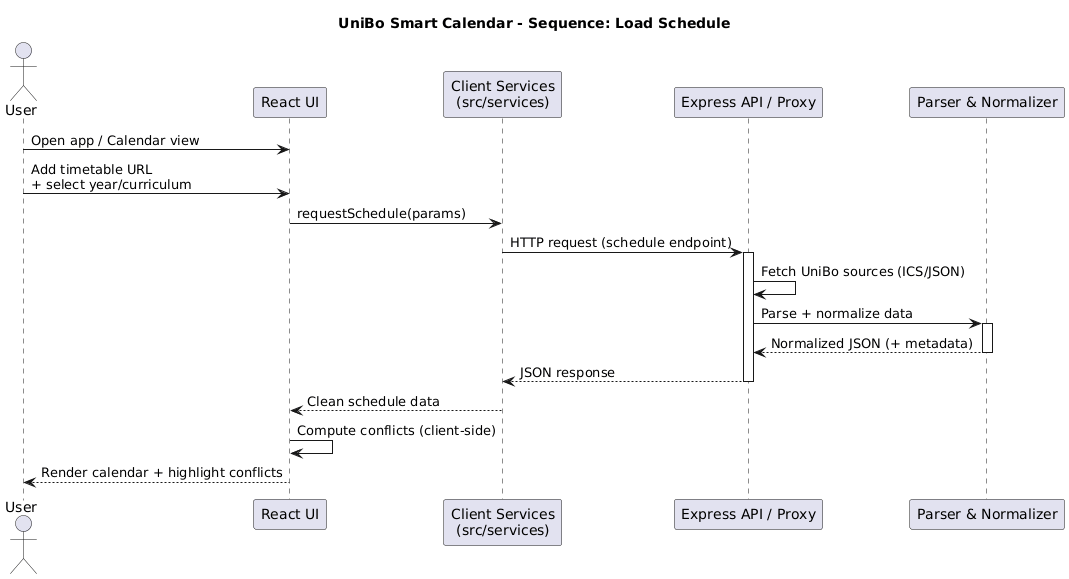

The diagram above was rendered by PlantUML. Its source (embedded in the PNG):
@startuml
title UniBo Smart Calendar - Sequence: Load Schedule

actor User
participant "React UI" as UI
participant "Client Services\n(src/services)" as S
participant "Express API / Proxy" as API
participant "Parser & Normalizer" as P

User -> UI : Open app / Calendar view
User -> UI : Add timetable URL\n+ select year/curriculum
UI -> S : requestSchedule(params)
S -> API : HTTP request (schedule endpoint)

activate API
API -> API : Fetch UniBo sources (ICS/JSON)
API -> P : Parse + normalize data
activate P
P --> API : Normalized JSON (+ metadata)
deactivate P
API --> S : JSON response
deactivate API

S --> UI : Clean schedule data
UI -> UI : Compute conflicts (client-side)
UI --> User : Render calendar + highlight conflicts
@enduml